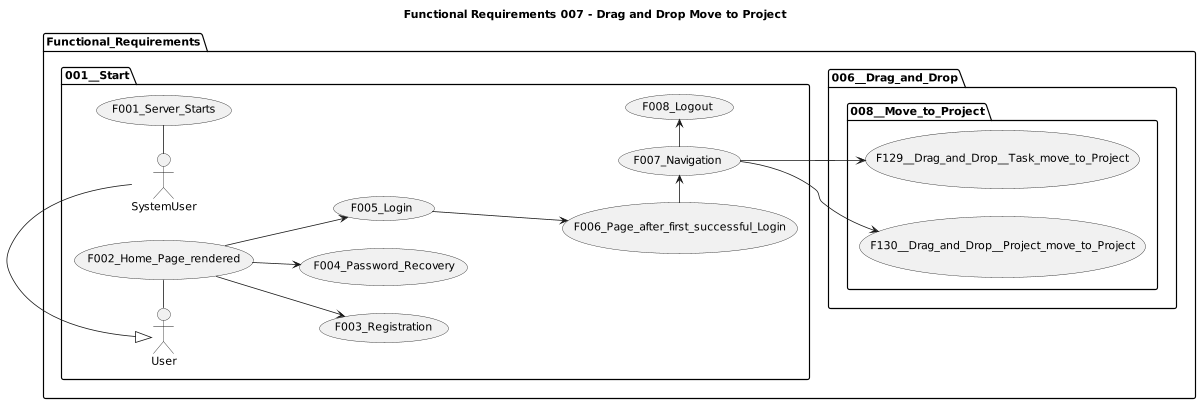

The diagram above was rendered by PlantUML. Its source (embedded in the PNG):
@startuml

title Functional Requirements 007 - Drag and Drop Move to Project

left to right direction
'top to bottom direction

'https://plantuml.com/use-case-diagram

scale 1200 width

package Functional_Requirements {

  package 001__Start {
    SystemUser - (F001_Server_Starts)
    User - (F002_Home_Page_rendered)
    (F002_Home_Page_rendered) --> (F003_Registration)
    (F002_Home_Page_rendered) --> (F004_Password_Recovery)
    (F002_Home_Page_rendered) --> (F005_Login)
    (F005_Login) ---> (F006_Page_after_first_successful_Login)
    (F006_Page_after_first_successful_Login) -> (F007_Navigation)
    (F007_Navigation) -> (F008_Logout)

    User <|- SystemUser
  }

  package 006__Drag_and_Drop {

    package 008__Move_to_Project {
      (F007_Navigation) --> (F129__Drag_and_Drop__Task_move_to_Project)
      (F007_Navigation) --> (F130__Drag_and_Drop__Project_move_to_Project)
    }

  }

}
@enduml